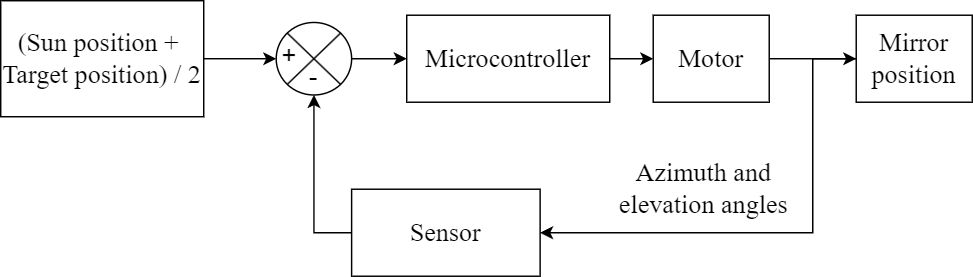

The diagram above was exported from draw.io. Its source (the exported page's mxGraphModel, read from the mxfile embedded in the PNG):
<mxGraphModel dx="797" dy="484" grid="1" gridSize="10" guides="1" tooltips="1" connect="1" arrows="1" fold="1" page="1" pageScale="1" pageWidth="850" pageHeight="1100" math="0" shadow="0">
  <root>
    <mxCell id="0" />
    <mxCell id="1" parent="0" />
    <mxCell id="LGY3O2PMlZ5oALRNGtsj-4" style="edgeStyle=orthogonalEdgeStyle;rounded=0;orthogonalLoop=1;jettySize=auto;html=1;entryX=0;entryY=0.5;entryDx=0;entryDy=0;strokeColor=#000000;strokeWidth=1;fontFamily=Helvetica;fontSize=18;fontColor=#000000;" parent="1" source="LGY3O2PMlZ5oALRNGtsj-1" target="LGY3O2PMlZ5oALRNGtsj-3" edge="1">
      <mxGeometry relative="1" as="geometry" />
    </mxCell>
    <mxCell id="LGY3O2PMlZ5oALRNGtsj-1" value="&lt;font face=&quot;Times New Roman&quot; style=&quot;font-size: 18px;&quot;&gt;&lt;font style=&quot;&quot; color=&quot;#000000&quot;&gt;(Sun position +&amp;nbsp;&lt;br&gt;&lt;/font&gt;&lt;span style=&quot;color: rgb(0, 0, 0);&quot;&gt;Target position) / 2&lt;/span&gt;&lt;/font&gt;" style="rounded=0;whiteSpace=wrap;html=1;strokeWidth=1;fontFamily=Comic Sans MS;fontColor=#1195AF;" parent="1" vertex="1">
      <mxGeometry x="230" y="280" width="140" height="80" as="geometry" />
    </mxCell>
    <mxCell id="LGY3O2PMlZ5oALRNGtsj-7" style="edgeStyle=orthogonalEdgeStyle;rounded=0;orthogonalLoop=1;jettySize=auto;html=1;entryX=0;entryY=0.5;entryDx=0;entryDy=0;strokeColor=#000000;strokeWidth=1;fontFamily=Helvetica;fontSize=18;fontColor=#000000;" parent="1" source="LGY3O2PMlZ5oALRNGtsj-3" target="LGY3O2PMlZ5oALRNGtsj-6" edge="1">
      <mxGeometry relative="1" as="geometry" />
    </mxCell>
    <mxCell id="LGY3O2PMlZ5oALRNGtsj-3" value="" style="shape=sumEllipse;perimeter=ellipsePerimeter;whiteSpace=wrap;html=1;backgroundOutline=1;strokeWidth=1;fontFamily=Helvetica;fontColor=#000000;" parent="1" vertex="1">
      <mxGeometry x="420" y="295" width="52" height="50" as="geometry" />
    </mxCell>
    <mxCell id="LGY3O2PMlZ5oALRNGtsj-13" style="edgeStyle=orthogonalEdgeStyle;rounded=0;orthogonalLoop=1;jettySize=auto;html=1;entryX=0.5;entryY=1;entryDx=0;entryDy=0;strokeColor=#000000;strokeWidth=1;fontFamily=Helvetica;fontSize=18;fontColor=#000000;" parent="1" source="LGY3O2PMlZ5oALRNGtsj-5" target="LGY3O2PMlZ5oALRNGtsj-3" edge="1">
      <mxGeometry x="0.0248" y="4" relative="1" as="geometry">
        <Array as="points">
          <mxPoint x="446" y="440" />
        </Array>
        <mxPoint as="offset" />
      </mxGeometry>
    </mxCell>
    <mxCell id="LGY3O2PMlZ5oALRNGtsj-5" value="&lt;font face=&quot;Times New Roman&quot; color=&quot;#000000&quot;&gt;&lt;span style=&quot;font-size: 18px;&quot;&gt;Sensor&lt;/span&gt;&lt;/font&gt;" style="rounded=0;whiteSpace=wrap;html=1;strokeWidth=1;fontFamily=Comic Sans MS;fontColor=#1195AF;" parent="1" vertex="1">
      <mxGeometry x="472" y="410" width="130" height="60" as="geometry" />
    </mxCell>
    <mxCell id="LGY3O2PMlZ5oALRNGtsj-9" value="" style="edgeStyle=orthogonalEdgeStyle;rounded=0;orthogonalLoop=1;jettySize=auto;html=1;strokeColor=#000000;strokeWidth=1;fontFamily=Helvetica;fontSize=18;fontColor=#000000;" parent="1" source="LGY3O2PMlZ5oALRNGtsj-6" target="LGY3O2PMlZ5oALRNGtsj-8" edge="1">
      <mxGeometry relative="1" as="geometry" />
    </mxCell>
    <mxCell id="LGY3O2PMlZ5oALRNGtsj-6" value="&lt;font face=&quot;Times New Roman&quot; color=&quot;#000000&quot;&gt;&lt;span style=&quot;font-size: 18px;&quot;&gt;Microcontroller&lt;/span&gt;&lt;/font&gt;" style="rounded=0;whiteSpace=wrap;html=1;strokeWidth=1;fontFamily=Comic Sans MS;fontColor=#1195AF;" parent="1" vertex="1">
      <mxGeometry x="510" y="290" width="140" height="60" as="geometry" />
    </mxCell>
    <mxCell id="LGY3O2PMlZ5oALRNGtsj-11" style="edgeStyle=orthogonalEdgeStyle;rounded=0;orthogonalLoop=1;jettySize=auto;html=1;entryX=0;entryY=0.5;entryDx=0;entryDy=0;strokeColor=#000000;strokeWidth=1;fontFamily=Helvetica;fontSize=18;fontColor=#000000;" parent="1" source="LGY3O2PMlZ5oALRNGtsj-8" target="LGY3O2PMlZ5oALRNGtsj-10" edge="1">
      <mxGeometry relative="1" as="geometry" />
    </mxCell>
    <mxCell id="LGY3O2PMlZ5oALRNGtsj-8" value="&lt;font face=&quot;Times New Roman&quot; color=&quot;#000000&quot;&gt;&lt;span style=&quot;font-size: 18px;&quot;&gt;Motor&lt;/span&gt;&lt;/font&gt;" style="rounded=0;whiteSpace=wrap;html=1;strokeWidth=1;fontFamily=Comic Sans MS;fontColor=#1195AF;" parent="1" vertex="1">
      <mxGeometry x="680" y="290" width="80" height="60" as="geometry" />
    </mxCell>
    <mxCell id="LGY3O2PMlZ5oALRNGtsj-10" value="&lt;font face=&quot;Times New Roman&quot; color=&quot;#000000&quot;&gt;&lt;span style=&quot;font-size: 18px;&quot;&gt;Mirror position&lt;/span&gt;&lt;/font&gt;" style="rounded=0;whiteSpace=wrap;html=1;strokeWidth=1;fontFamily=Comic Sans MS;fontColor=#1195AF;" parent="1" vertex="1">
      <mxGeometry x="820" y="290" width="80" height="60" as="geometry" />
    </mxCell>
    <mxCell id="LGY3O2PMlZ5oALRNGtsj-12" style="edgeStyle=orthogonalEdgeStyle;rounded=0;orthogonalLoop=1;jettySize=auto;html=1;entryX=1;entryY=0.5;entryDx=0;entryDy=0;strokeColor=#000000;strokeWidth=1;fontFamily=Helvetica;fontSize=18;fontColor=#000000;" parent="1" target="LGY3O2PMlZ5oALRNGtsj-5" edge="1">
      <mxGeometry relative="1" as="geometry">
        <mxPoint x="820" y="320" as="sourcePoint" />
        <mxPoint x="429.99999999999545" y="330" as="targetPoint" />
        <Array as="points">
          <mxPoint x="790" y="320" />
          <mxPoint x="790" y="440" />
        </Array>
      </mxGeometry>
    </mxCell>
    <mxCell id="LGY3O2PMlZ5oALRNGtsj-14" value="&lt;font face=&quot;Times New Roman&quot;&gt;Azimuth and elevation angles&lt;/font&gt;" style="text;html=1;strokeColor=none;fillColor=none;align=center;verticalAlign=middle;whiteSpace=wrap;rounded=0;strokeWidth=1;fontFamily=Helvetica;fontSize=18;fontColor=#000000;" parent="1" vertex="1">
      <mxGeometry x="640" y="380" width="150" height="60" as="geometry" />
    </mxCell>
    <mxCell id="LGY3O2PMlZ5oALRNGtsj-16" value="&lt;span style=&quot;color: rgb(0, 0, 0); font-family: Helvetica; font-size: 18px; font-style: normal; font-variant-ligatures: normal; font-variant-caps: normal; font-weight: 400; letter-spacing: normal; orphans: 2; text-align: center; text-indent: 0px; text-transform: none; widows: 2; word-spacing: 0px; -webkit-text-stroke-width: 0px; text-decoration-thickness: initial; text-decoration-style: initial; text-decoration-color: initial; float: none; display: inline !important;&quot;&gt;+&amp;nbsp;&lt;/span&gt;" style="text;whiteSpace=wrap;html=1;fontSize=18;fontFamily=Helvetica;fontColor=#000000;fillColor=none;" parent="1" vertex="1">
      <mxGeometry x="422" y="301" width="50" height="50" as="geometry" />
    </mxCell>
    <mxCell id="LGY3O2PMlZ5oALRNGtsj-17" value="&lt;span style=&quot;color: rgb(0, 0, 0); font-family: Helvetica; font-size: 18px; font-style: normal; font-variant-ligatures: normal; font-variant-caps: normal; font-weight: 400; letter-spacing: normal; orphans: 2; text-align: center; text-indent: 0px; text-transform: none; widows: 2; word-spacing: 0px; -webkit-text-stroke-width: 0px; text-decoration-thickness: initial; text-decoration-style: initial; text-decoration-color: initial; float: none; display: inline !important;&quot;&gt;-&lt;/span&gt;" style="text;whiteSpace=wrap;html=1;fontSize=18;fontFamily=Helvetica;fontColor=#000000;fillColor=none;" parent="1" vertex="1">
      <mxGeometry x="441" y="316" width="50" height="50" as="geometry" />
    </mxCell>
  </root>
</mxGraphModel>